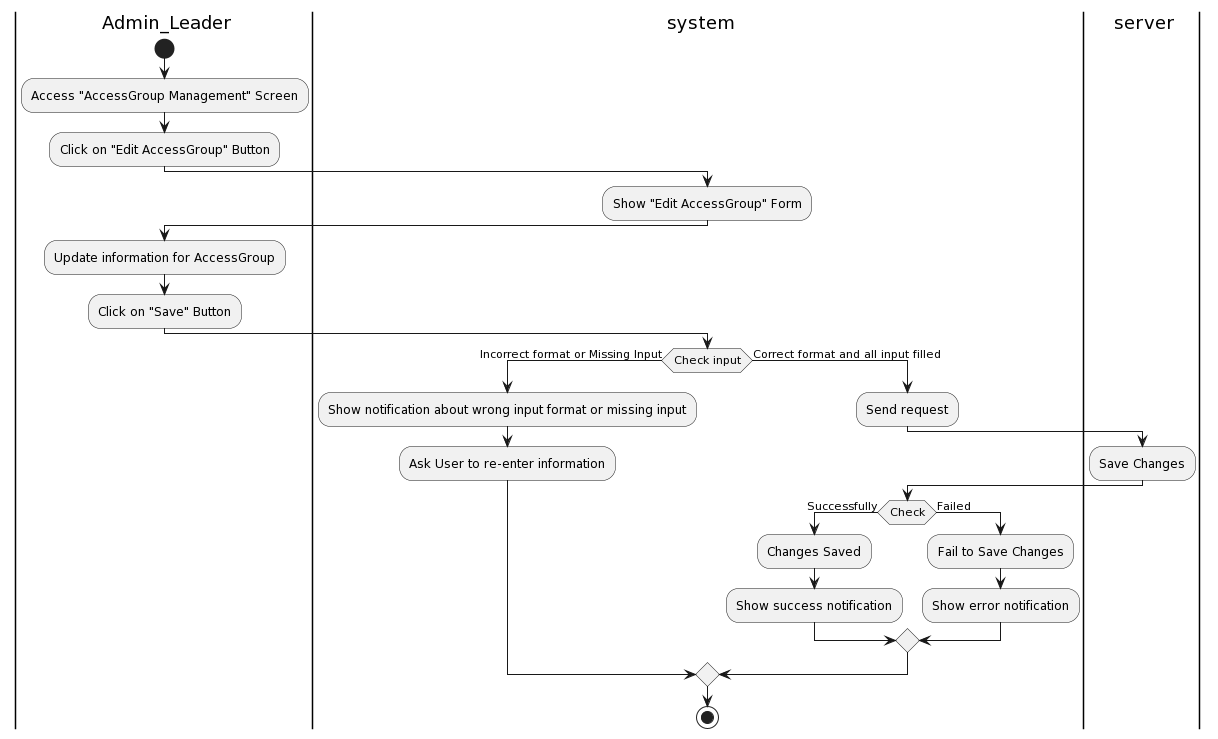

The diagram above was rendered by PlantUML. Its source (embedded in the PNG):
@startuml
|a| Admin_Leader
|sys| system
|ser| server
|a|
start
:Access "AccessGroup Management" Screen;
:Click on "Edit AccessGroup" Button;
|sys|
:Show "Edit AccessGroup" Form;
|a|
:Update information for AccessGroup;
:Click on "Save" Button;
|sys|
if (Check input) then (Incorrect format or Missing Input)
:Show notification about wrong input format or missing input;
:Ask User to re-enter information;
else (Correct format and all input filled)
|sys|
:Send request;
|ser|
:Save Changes;
|sys|
if(Check) then (Successfully)
:Changes Saved;
:Show success notification;
else (Failed)
:Fail to Save Changes;
:Show error notification;
endif
endif
stop
@enduml